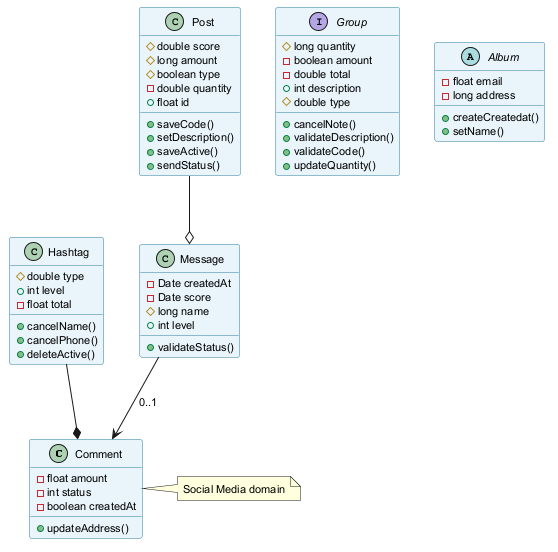

The diagram above was rendered by PlantUML. Its source (embedded in the PNG):
@startuml
skinparam backgroundColor #FFFFFF
skinparam classBackgroundColor #E8F4FA
skinparam classBorderColor #2C7DA0
skinparam defaultFontSize 11
class Comment {
  -float amount
  -int status
  -boolean createdAt
  +updateAddress()
}
interface Group {
  #long quantity
  -boolean amount
  -double total
  +int description
  #double type
  +cancelNote()
  +validateDescription()
  +validateCode()
  +updateQuantity()
}
class Hashtag {
  #double type
  +int level
  -float total
  +cancelName()
  +cancelPhone()
  +deleteActive()
}
class Message {
  -Date createdAt
  -Date score
  #long name
  +int level
  +validateStatus()
}
class Post {
  #double score
  #long amount
  #boolean type
  -double quantity
  +float id
  +saveCode()
  +setDescription()
  +saveActive()
  +sendStatus()
}
abstract class Album {
  -float email
  -long address
  +createCreatedat()
  +setName()
}
Post --o Message
Hashtag --* Comment
Message --> Comment : "0..1"
note right of Comment : Social Media domain
@enduml